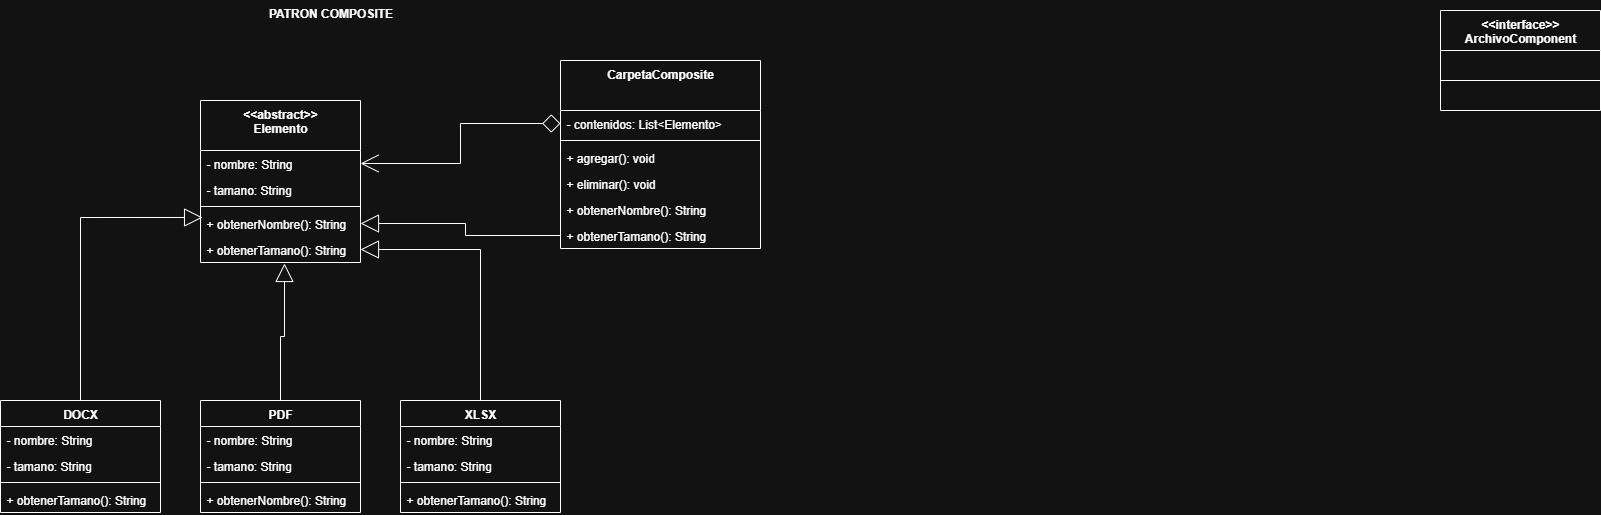

The diagram above was exported from draw.io. Its source (the exported page's mxGraphModel, read from the mxfile embedded in the PNG):
<mxGraphModel dx="1426" dy="811" grid="1" gridSize="10" guides="1" tooltips="1" connect="1" arrows="1" fold="1" page="1" pageScale="1" pageWidth="827" pageHeight="1169" math="0" shadow="0">
  <root>
    <mxCell id="0" />
    <mxCell id="1" parent="0" />
    <mxCell id="X7N1uUm4Hnw720njy0aQ-1" value="&lt;div&gt;&amp;lt;&amp;lt;abstract&amp;gt;&amp;gt;&lt;/div&gt;Elemento" style="swimlane;fontStyle=1;align=center;verticalAlign=top;childLayout=stackLayout;horizontal=1;startSize=50;horizontalStack=0;resizeParent=1;resizeParentMax=0;resizeLast=0;collapsible=1;marginBottom=0;whiteSpace=wrap;html=1;" vertex="1" parent="1">
      <mxGeometry x="240" y="150" width="160" height="162" as="geometry" />
    </mxCell>
    <mxCell id="X7N1uUm4Hnw720njy0aQ-60" value="- nombre: String" style="text;strokeColor=none;fillColor=none;align=left;verticalAlign=top;spacingLeft=4;spacingRight=4;overflow=hidden;rotatable=0;points=[[0,0.5],[1,0.5]];portConstraint=eastwest;whiteSpace=wrap;html=1;" vertex="1" parent="X7N1uUm4Hnw720njy0aQ-1">
      <mxGeometry y="50" width="160" height="26" as="geometry" />
    </mxCell>
    <mxCell id="X7N1uUm4Hnw720njy0aQ-2" value="- tamano: String" style="text;strokeColor=none;fillColor=none;align=left;verticalAlign=top;spacingLeft=4;spacingRight=4;overflow=hidden;rotatable=0;points=[[0,0.5],[1,0.5]];portConstraint=eastwest;whiteSpace=wrap;html=1;" vertex="1" parent="X7N1uUm4Hnw720njy0aQ-1">
      <mxGeometry y="76" width="160" height="26" as="geometry" />
    </mxCell>
    <mxCell id="X7N1uUm4Hnw720njy0aQ-3" value="" style="line;strokeWidth=1;fillColor=none;align=left;verticalAlign=middle;spacingTop=-1;spacingLeft=3;spacingRight=3;rotatable=0;labelPosition=right;points=[];portConstraint=eastwest;strokeColor=inherit;" vertex="1" parent="X7N1uUm4Hnw720njy0aQ-1">
      <mxGeometry y="102" width="160" height="8" as="geometry" />
    </mxCell>
    <mxCell id="X7N1uUm4Hnw720njy0aQ-4" value="+ obtenerNombre(): String" style="text;strokeColor=none;fillColor=none;align=left;verticalAlign=top;spacingLeft=4;spacingRight=4;overflow=hidden;rotatable=0;points=[[0,0.5],[1,0.5]];portConstraint=eastwest;whiteSpace=wrap;html=1;" vertex="1" parent="X7N1uUm4Hnw720njy0aQ-1">
      <mxGeometry y="110" width="160" height="26" as="geometry" />
    </mxCell>
    <mxCell id="X7N1uUm4Hnw720njy0aQ-41" value="+ obtenerTamano(): String" style="text;strokeColor=none;fillColor=none;align=left;verticalAlign=top;spacingLeft=4;spacingRight=4;overflow=hidden;rotatable=0;points=[[0,0.5],[1,0.5]];portConstraint=eastwest;whiteSpace=wrap;html=1;" vertex="1" parent="X7N1uUm4Hnw720njy0aQ-1">
      <mxGeometry y="136" width="160" height="26" as="geometry" />
    </mxCell>
    <mxCell id="X7N1uUm4Hnw720njy0aQ-5" value="PDF" style="swimlane;fontStyle=1;align=center;verticalAlign=top;childLayout=stackLayout;horizontal=1;startSize=26;horizontalStack=0;resizeParent=1;resizeParentMax=0;resizeLast=0;collapsible=1;marginBottom=0;whiteSpace=wrap;html=1;" vertex="1" parent="1">
      <mxGeometry x="240" y="450" width="160" height="112" as="geometry" />
    </mxCell>
    <mxCell id="X7N1uUm4Hnw720njy0aQ-37" value="- nombre: String" style="text;strokeColor=none;fillColor=none;align=left;verticalAlign=top;spacingLeft=4;spacingRight=4;overflow=hidden;rotatable=0;points=[[0,0.5],[1,0.5]];portConstraint=eastwest;whiteSpace=wrap;html=1;" vertex="1" parent="X7N1uUm4Hnw720njy0aQ-5">
      <mxGeometry y="26" width="160" height="26" as="geometry" />
    </mxCell>
    <mxCell id="X7N1uUm4Hnw720njy0aQ-6" value="- tamano: String" style="text;strokeColor=none;fillColor=none;align=left;verticalAlign=top;spacingLeft=4;spacingRight=4;overflow=hidden;rotatable=0;points=[[0,0.5],[1,0.5]];portConstraint=eastwest;whiteSpace=wrap;html=1;" vertex="1" parent="X7N1uUm4Hnw720njy0aQ-5">
      <mxGeometry y="52" width="160" height="26" as="geometry" />
    </mxCell>
    <mxCell id="X7N1uUm4Hnw720njy0aQ-7" value="" style="line;strokeWidth=1;fillColor=none;align=left;verticalAlign=middle;spacingTop=-1;spacingLeft=3;spacingRight=3;rotatable=0;labelPosition=right;points=[];portConstraint=eastwest;strokeColor=inherit;" vertex="1" parent="X7N1uUm4Hnw720njy0aQ-5">
      <mxGeometry y="78" width="160" height="8" as="geometry" />
    </mxCell>
    <mxCell id="X7N1uUm4Hnw720njy0aQ-8" value="+ obtenerNombre(): String" style="text;strokeColor=none;fillColor=none;align=left;verticalAlign=top;spacingLeft=4;spacingRight=4;overflow=hidden;rotatable=0;points=[[0,0.5],[1,0.5]];portConstraint=eastwest;whiteSpace=wrap;html=1;" vertex="1" parent="X7N1uUm4Hnw720njy0aQ-5">
      <mxGeometry y="86" width="160" height="26" as="geometry" />
    </mxCell>
    <mxCell id="X7N1uUm4Hnw720njy0aQ-17" value="&lt;div&gt;&amp;lt;&amp;lt;interface&amp;gt;&amp;gt;&lt;/div&gt;ArchivoComponent" style="swimlane;fontStyle=1;align=center;verticalAlign=top;childLayout=stackLayout;horizontal=1;startSize=40;horizontalStack=0;resizeParent=1;resizeParentMax=0;resizeLast=0;collapsible=1;marginBottom=0;whiteSpace=wrap;html=1;" vertex="1" parent="1">
      <mxGeometry x="1480" y="60" width="160" height="100" as="geometry" />
    </mxCell>
    <mxCell id="X7N1uUm4Hnw720njy0aQ-18" value="&amp;nbsp;" style="text;strokeColor=none;fillColor=none;align=left;verticalAlign=top;spacingLeft=4;spacingRight=4;overflow=hidden;rotatable=0;points=[[0,0.5],[1,0.5]];portConstraint=eastwest;whiteSpace=wrap;html=1;" vertex="1" parent="X7N1uUm4Hnw720njy0aQ-17">
      <mxGeometry y="40" width="160" height="26" as="geometry" />
    </mxCell>
    <mxCell id="X7N1uUm4Hnw720njy0aQ-19" value="" style="line;strokeWidth=1;fillColor=none;align=left;verticalAlign=middle;spacingTop=-1;spacingLeft=3;spacingRight=3;rotatable=0;labelPosition=right;points=[];portConstraint=eastwest;strokeColor=inherit;" vertex="1" parent="X7N1uUm4Hnw720njy0aQ-17">
      <mxGeometry y="66" width="160" height="8" as="geometry" />
    </mxCell>
    <mxCell id="X7N1uUm4Hnw720njy0aQ-20" value="&amp;nbsp;" style="text;strokeColor=none;fillColor=none;align=left;verticalAlign=top;spacingLeft=4;spacingRight=4;overflow=hidden;rotatable=0;points=[[0,0.5],[1,0.5]];portConstraint=eastwest;whiteSpace=wrap;html=1;" vertex="1" parent="X7N1uUm4Hnw720njy0aQ-17">
      <mxGeometry y="74" width="160" height="26" as="geometry" />
    </mxCell>
    <mxCell id="X7N1uUm4Hnw720njy0aQ-59" style="edgeStyle=orthogonalEdgeStyle;rounded=0;orthogonalLoop=1;jettySize=auto;html=1;entryX=1;entryY=0.5;entryDx=0;entryDy=0;endSize=16;endArrow=block;endFill=0;" edge="1" parent="1" source="X7N1uUm4Hnw720njy0aQ-42" target="X7N1uUm4Hnw720njy0aQ-41">
      <mxGeometry relative="1" as="geometry" />
    </mxCell>
    <mxCell id="X7N1uUm4Hnw720njy0aQ-42" value="XLSX" style="swimlane;fontStyle=1;align=center;verticalAlign=top;childLayout=stackLayout;horizontal=1;startSize=26;horizontalStack=0;resizeParent=1;resizeParentMax=0;resizeLast=0;collapsible=1;marginBottom=0;whiteSpace=wrap;html=1;" vertex="1" parent="1">
      <mxGeometry x="440" y="450" width="160" height="112" as="geometry" />
    </mxCell>
    <mxCell id="X7N1uUm4Hnw720njy0aQ-43" value="- nombre: String" style="text;strokeColor=none;fillColor=none;align=left;verticalAlign=top;spacingLeft=4;spacingRight=4;overflow=hidden;rotatable=0;points=[[0,0.5],[1,0.5]];portConstraint=eastwest;whiteSpace=wrap;html=1;" vertex="1" parent="X7N1uUm4Hnw720njy0aQ-42">
      <mxGeometry y="26" width="160" height="26" as="geometry" />
    </mxCell>
    <mxCell id="X7N1uUm4Hnw720njy0aQ-44" value="- tamano: String" style="text;strokeColor=none;fillColor=none;align=left;verticalAlign=top;spacingLeft=4;spacingRight=4;overflow=hidden;rotatable=0;points=[[0,0.5],[1,0.5]];portConstraint=eastwest;whiteSpace=wrap;html=1;" vertex="1" parent="X7N1uUm4Hnw720njy0aQ-42">
      <mxGeometry y="52" width="160" height="26" as="geometry" />
    </mxCell>
    <mxCell id="X7N1uUm4Hnw720njy0aQ-45" value="" style="line;strokeWidth=1;fillColor=none;align=left;verticalAlign=middle;spacingTop=-1;spacingLeft=3;spacingRight=3;rotatable=0;labelPosition=right;points=[];portConstraint=eastwest;strokeColor=inherit;" vertex="1" parent="X7N1uUm4Hnw720njy0aQ-42">
      <mxGeometry y="78" width="160" height="8" as="geometry" />
    </mxCell>
    <mxCell id="X7N1uUm4Hnw720njy0aQ-46" value="+ obtenerTamano(): String" style="text;strokeColor=none;fillColor=none;align=left;verticalAlign=top;spacingLeft=4;spacingRight=4;overflow=hidden;rotatable=0;points=[[0,0.5],[1,0.5]];portConstraint=eastwest;whiteSpace=wrap;html=1;" vertex="1" parent="X7N1uUm4Hnw720njy0aQ-42">
      <mxGeometry y="86" width="160" height="26" as="geometry" />
    </mxCell>
    <mxCell id="X7N1uUm4Hnw720njy0aQ-47" value="DOCX" style="swimlane;fontStyle=1;align=center;verticalAlign=top;childLayout=stackLayout;horizontal=1;startSize=26;horizontalStack=0;resizeParent=1;resizeParentMax=0;resizeLast=0;collapsible=1;marginBottom=0;whiteSpace=wrap;html=1;" vertex="1" parent="1">
      <mxGeometry x="40" y="450" width="160" height="112" as="geometry" />
    </mxCell>
    <mxCell id="X7N1uUm4Hnw720njy0aQ-48" value="- nombre: String" style="text;strokeColor=none;fillColor=none;align=left;verticalAlign=top;spacingLeft=4;spacingRight=4;overflow=hidden;rotatable=0;points=[[0,0.5],[1,0.5]];portConstraint=eastwest;whiteSpace=wrap;html=1;" vertex="1" parent="X7N1uUm4Hnw720njy0aQ-47">
      <mxGeometry y="26" width="160" height="26" as="geometry" />
    </mxCell>
    <mxCell id="X7N1uUm4Hnw720njy0aQ-49" value="- tamano: String" style="text;strokeColor=none;fillColor=none;align=left;verticalAlign=top;spacingLeft=4;spacingRight=4;overflow=hidden;rotatable=0;points=[[0,0.5],[1,0.5]];portConstraint=eastwest;whiteSpace=wrap;html=1;" vertex="1" parent="X7N1uUm4Hnw720njy0aQ-47">
      <mxGeometry y="52" width="160" height="26" as="geometry" />
    </mxCell>
    <mxCell id="X7N1uUm4Hnw720njy0aQ-50" value="" style="line;strokeWidth=1;fillColor=none;align=left;verticalAlign=middle;spacingTop=-1;spacingLeft=3;spacingRight=3;rotatable=0;labelPosition=right;points=[];portConstraint=eastwest;strokeColor=inherit;" vertex="1" parent="X7N1uUm4Hnw720njy0aQ-47">
      <mxGeometry y="78" width="160" height="8" as="geometry" />
    </mxCell>
    <mxCell id="X7N1uUm4Hnw720njy0aQ-51" value="+ obtenerTamano(): String" style="text;strokeColor=none;fillColor=none;align=left;verticalAlign=top;spacingLeft=4;spacingRight=4;overflow=hidden;rotatable=0;points=[[0,0.5],[1,0.5]];portConstraint=eastwest;whiteSpace=wrap;html=1;" vertex="1" parent="X7N1uUm4Hnw720njy0aQ-47">
      <mxGeometry y="86" width="160" height="26" as="geometry" />
    </mxCell>
    <mxCell id="X7N1uUm4Hnw720njy0aQ-52" value="&lt;div&gt;CarpetaComposite&lt;/div&gt;" style="swimlane;fontStyle=1;align=center;verticalAlign=top;childLayout=stackLayout;horizontal=1;startSize=50;horizontalStack=0;resizeParent=1;resizeParentMax=0;resizeLast=0;collapsible=1;marginBottom=0;whiteSpace=wrap;html=1;" vertex="1" parent="1">
      <mxGeometry x="600" y="110" width="200" height="188" as="geometry" />
    </mxCell>
    <mxCell id="X7N1uUm4Hnw720njy0aQ-53" value="- contenidos: List&amp;lt;Elemento&amp;gt;" style="text;strokeColor=none;fillColor=none;align=left;verticalAlign=top;spacingLeft=4;spacingRight=4;overflow=hidden;rotatable=0;points=[[0,0.5],[1,0.5]];portConstraint=eastwest;whiteSpace=wrap;html=1;" vertex="1" parent="X7N1uUm4Hnw720njy0aQ-52">
      <mxGeometry y="50" width="200" height="26" as="geometry" />
    </mxCell>
    <mxCell id="X7N1uUm4Hnw720njy0aQ-54" value="" style="line;strokeWidth=1;fillColor=none;align=left;verticalAlign=middle;spacingTop=-1;spacingLeft=3;spacingRight=3;rotatable=0;labelPosition=right;points=[];portConstraint=eastwest;strokeColor=inherit;" vertex="1" parent="X7N1uUm4Hnw720njy0aQ-52">
      <mxGeometry y="76" width="200" height="8" as="geometry" />
    </mxCell>
    <mxCell id="X7N1uUm4Hnw720njy0aQ-67" value="+ agregar(): void" style="text;strokeColor=none;fillColor=none;align=left;verticalAlign=top;spacingLeft=4;spacingRight=4;overflow=hidden;rotatable=0;points=[[0,0.5],[1,0.5]];portConstraint=eastwest;whiteSpace=wrap;html=1;" vertex="1" parent="X7N1uUm4Hnw720njy0aQ-52">
      <mxGeometry y="84" width="200" height="26" as="geometry" />
    </mxCell>
    <mxCell id="X7N1uUm4Hnw720njy0aQ-66" value="+ eliminar(): void" style="text;strokeColor=none;fillColor=none;align=left;verticalAlign=top;spacingLeft=4;spacingRight=4;overflow=hidden;rotatable=0;points=[[0,0.5],[1,0.5]];portConstraint=eastwest;whiteSpace=wrap;html=1;" vertex="1" parent="X7N1uUm4Hnw720njy0aQ-52">
      <mxGeometry y="110" width="200" height="26" as="geometry" />
    </mxCell>
    <mxCell id="X7N1uUm4Hnw720njy0aQ-56" value="+ obtenerNombre(): String" style="text;strokeColor=none;fillColor=none;align=left;verticalAlign=top;spacingLeft=4;spacingRight=4;overflow=hidden;rotatable=0;points=[[0,0.5],[1,0.5]];portConstraint=eastwest;whiteSpace=wrap;html=1;" vertex="1" parent="X7N1uUm4Hnw720njy0aQ-52">
      <mxGeometry y="136" width="200" height="26" as="geometry" />
    </mxCell>
    <mxCell id="X7N1uUm4Hnw720njy0aQ-63" value="+ obtenerTamano(): String" style="text;strokeColor=none;fillColor=none;align=left;verticalAlign=top;spacingLeft=4;spacingRight=4;overflow=hidden;rotatable=0;points=[[0,0.5],[1,0.5]];portConstraint=eastwest;whiteSpace=wrap;html=1;" vertex="1" parent="X7N1uUm4Hnw720njy0aQ-52">
      <mxGeometry y="162" width="200" height="26" as="geometry" />
    </mxCell>
    <mxCell id="X7N1uUm4Hnw720njy0aQ-57" style="edgeStyle=orthogonalEdgeStyle;rounded=0;orthogonalLoop=1;jettySize=auto;html=1;entryX=0.013;entryY=0.269;entryDx=0;entryDy=0;entryPerimeter=0;endArrow=block;endFill=0;endSize=16;" edge="1" parent="1" source="X7N1uUm4Hnw720njy0aQ-47" target="X7N1uUm4Hnw720njy0aQ-4">
      <mxGeometry relative="1" as="geometry" />
    </mxCell>
    <mxCell id="X7N1uUm4Hnw720njy0aQ-58" style="edgeStyle=orthogonalEdgeStyle;rounded=0;orthogonalLoop=1;jettySize=auto;html=1;entryX=0.525;entryY=1.038;entryDx=0;entryDy=0;entryPerimeter=0;endSize=16;endArrow=block;endFill=0;" edge="1" parent="1" source="X7N1uUm4Hnw720njy0aQ-5" target="X7N1uUm4Hnw720njy0aQ-41">
      <mxGeometry relative="1" as="geometry" />
    </mxCell>
    <mxCell id="X7N1uUm4Hnw720njy0aQ-64" style="edgeStyle=orthogonalEdgeStyle;rounded=0;orthogonalLoop=1;jettySize=auto;html=1;endArrow=diamond;endFill=0;exitX=1;exitY=0.5;exitDx=0;exitDy=0;endSize=16;startArrow=open;startFill=0;startSize=16;" edge="1" parent="1" source="X7N1uUm4Hnw720njy0aQ-60" target="X7N1uUm4Hnw720njy0aQ-53">
      <mxGeometry relative="1" as="geometry" />
    </mxCell>
    <mxCell id="X7N1uUm4Hnw720njy0aQ-65" style="edgeStyle=orthogonalEdgeStyle;rounded=0;orthogonalLoop=1;jettySize=auto;html=1;entryX=1;entryY=0.5;entryDx=0;entryDy=0;endArrow=block;endFill=0;endSize=16;" edge="1" parent="1" source="X7N1uUm4Hnw720njy0aQ-63" target="X7N1uUm4Hnw720njy0aQ-4">
      <mxGeometry relative="1" as="geometry" />
    </mxCell>
    <mxCell id="X7N1uUm4Hnw720njy0aQ-68" value="PATRON COMPOSITE" style="text;align=center;fontStyle=1;verticalAlign=middle;spacingLeft=3;spacingRight=3;strokeColor=none;rotatable=0;points=[[0,0.5],[1,0.5]];portConstraint=eastwest;html=1;" vertex="1" parent="1">
      <mxGeometry x="290" y="50" width="160" height="26" as="geometry" />
    </mxCell>
  </root>
</mxGraphModel>